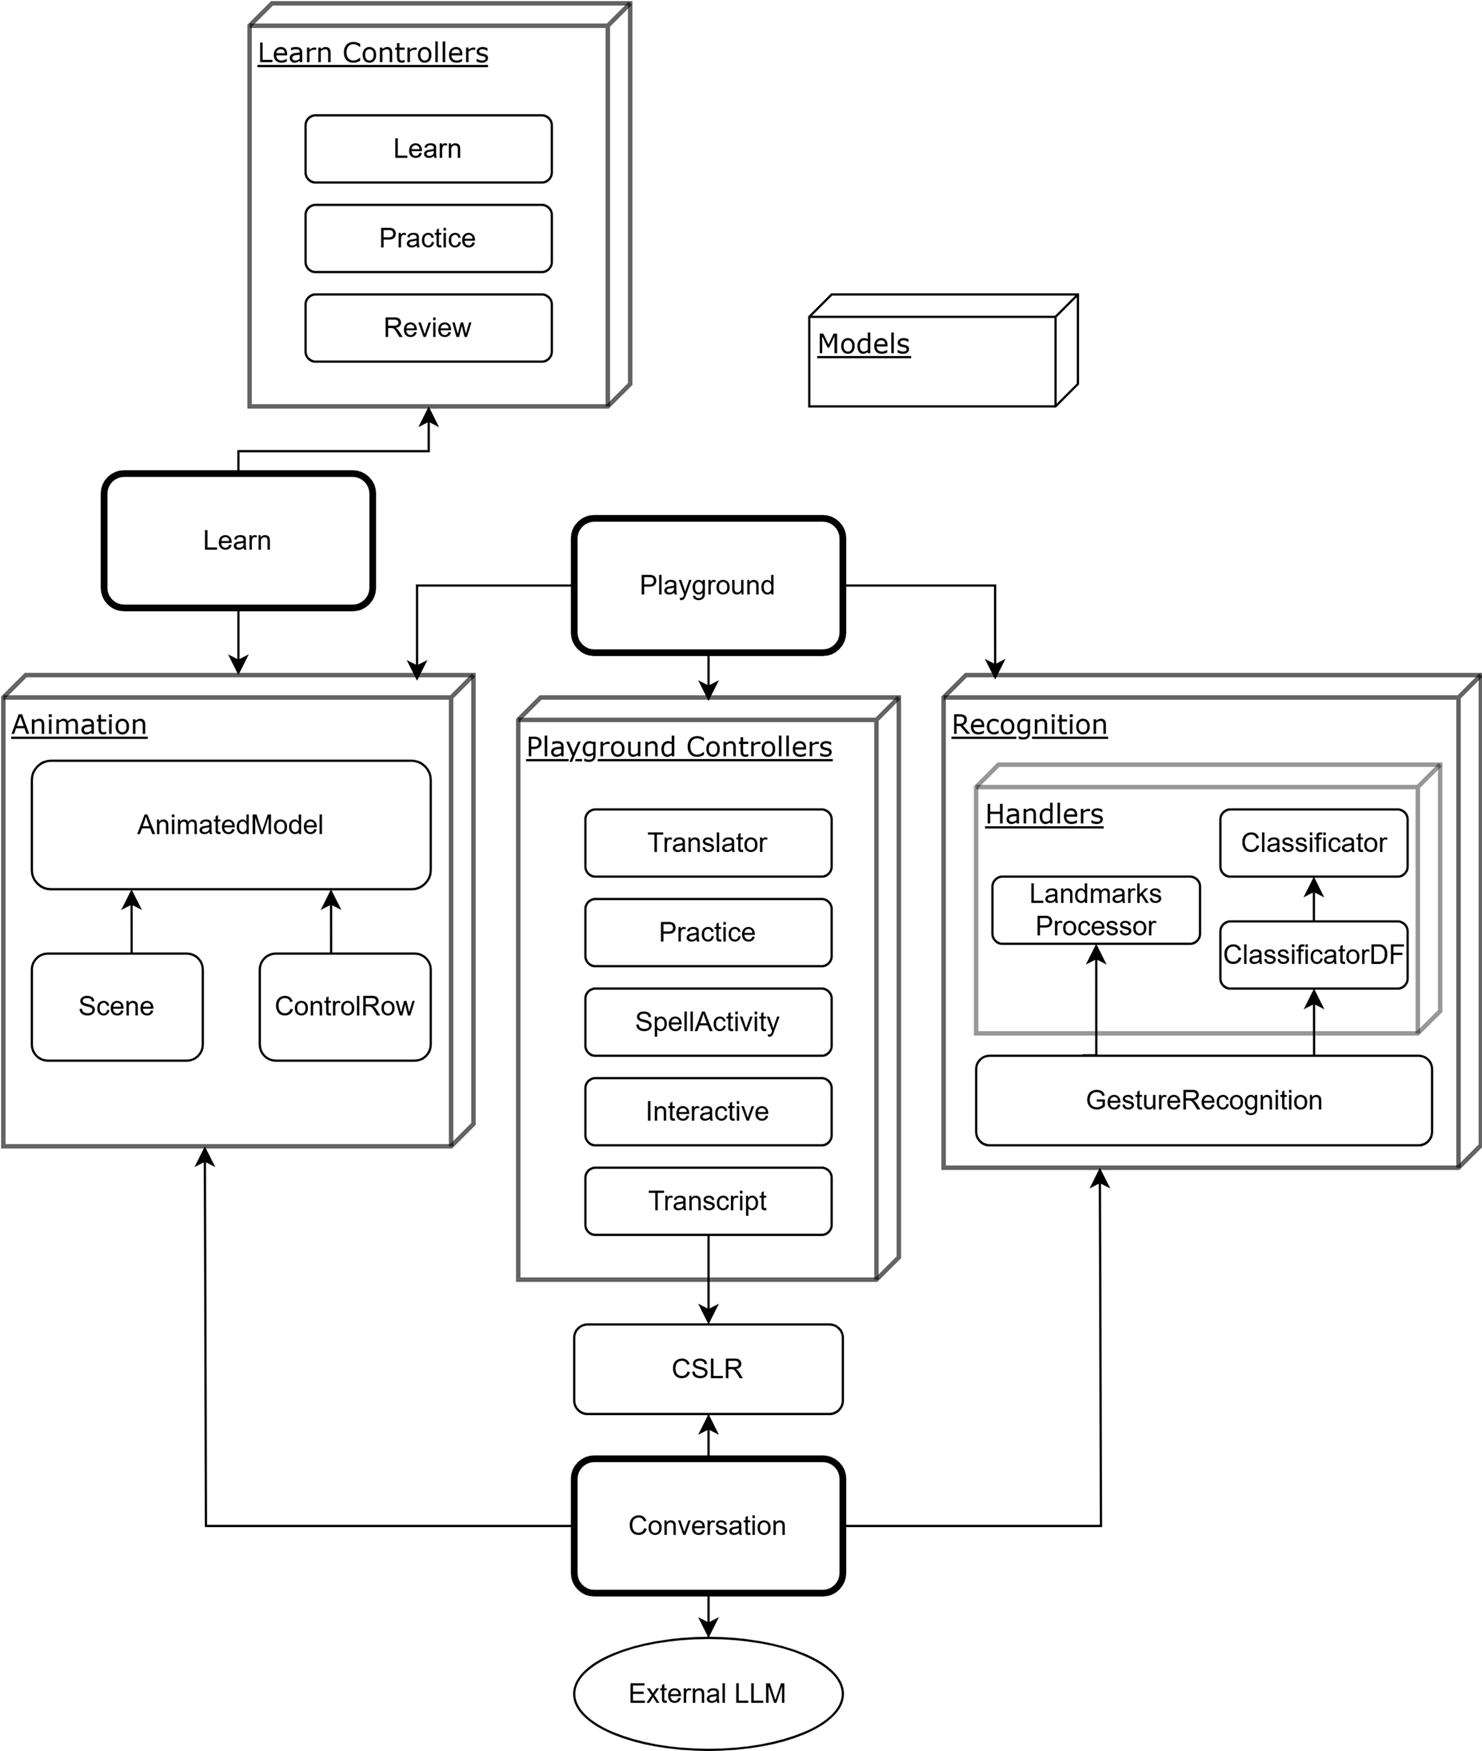

The diagram above was exported from draw.io. Its source (the exported page's mxGraphModel, read from the mxfile embedded in the PNG):
<mxGraphModel dx="1380" dy="1677" grid="1" gridSize="10" guides="1" tooltips="1" connect="1" arrows="1" fold="1" page="1" pageScale="1" pageWidth="1100" pageHeight="850" background="none" math="0" shadow="0">
  <root>
    <mxCell id="0" />
    <mxCell id="1" parent="0" />
    <mxCell id="AOFqVdYAbN945DPOegQV-12" value="&lt;div&gt;Models&lt;/div&gt;&lt;div&gt;&lt;br&gt;&lt;/div&gt;" style="verticalAlign=top;align=left;spacingTop=8;spacingLeft=2;spacingRight=12;shape=cube;size=10;direction=south;fontStyle=4;html=1;rounded=0;shadow=0;comic=0;labelBackgroundColor=none;strokeWidth=1;fontFamily=Verdana;fontSize=12" parent="1" vertex="1">
      <mxGeometry x="570" y="-90" width="120" height="50" as="geometry" />
    </mxCell>
    <mxCell id="AOFqVdYAbN945DPOegQV-14" value="&lt;div&gt;Playground&lt;/div&gt;" style="rounded=1;whiteSpace=wrap;html=1;shadow=0;glass=0;strokeWidth=3;" parent="1" vertex="1">
      <mxGeometry x="465" y="10" width="120" height="60" as="geometry" />
    </mxCell>
    <mxCell id="uoaUGjTpmiX5zEcPUPO6-52" style="edgeStyle=orthogonalEdgeStyle;rounded=0;orthogonalLoop=1;jettySize=auto;html=1;entryX=0.5;entryY=1;entryDx=0;entryDy=0;" parent="1" source="AOFqVdYAbN945DPOegQV-15" target="uoaUGjTpmiX5zEcPUPO6-20" edge="1">
      <mxGeometry relative="1" as="geometry" />
    </mxCell>
    <mxCell id="uoaUGjTpmiX5zEcPUPO6-53" style="edgeStyle=orthogonalEdgeStyle;rounded=0;orthogonalLoop=1;jettySize=auto;html=1;entryX=0;entryY=0;entryDx=210.43478260869563;entryDy=110;entryPerimeter=0;exitX=0;exitY=0.5;exitDx=0;exitDy=0;exitPerimeter=0;" parent="1" source="AOFqVdYAbN945DPOegQV-15" edge="1">
      <mxGeometry relative="1" as="geometry">
        <mxPoint x="455" y="459.99999999999955" as="sourcePoint" />
        <mxPoint x="300" y="290.43478260869574" as="targetPoint" />
      </mxGeometry>
    </mxCell>
    <mxCell id="uoaUGjTpmiX5zEcPUPO6-63" style="edgeStyle=orthogonalEdgeStyle;rounded=0;orthogonalLoop=1;jettySize=auto;html=1;entryX=0.5;entryY=0;entryDx=0;entryDy=0;" parent="1" source="AOFqVdYAbN945DPOegQV-15" target="uoaUGjTpmiX5zEcPUPO6-80" edge="1">
      <mxGeometry relative="1" as="geometry">
        <mxPoint x="525" y="510" as="targetPoint" />
        <Array as="points" />
      </mxGeometry>
    </mxCell>
    <mxCell id="AOFqVdYAbN945DPOegQV-15" value="Conversation" style="rounded=1;whiteSpace=wrap;html=1;strokeWidth=3;" parent="1" vertex="1">
      <mxGeometry x="465" y="430" width="120" height="60" as="geometry" />
    </mxCell>
    <mxCell id="AOFqVdYAbN945DPOegQV-16" value="Learn" style="rounded=1;whiteSpace=wrap;html=1;strokeWidth=3;" parent="1" vertex="1">
      <mxGeometry x="255" y="-10" width="120" height="60" as="geometry" />
    </mxCell>
    <mxCell id="uoaUGjTpmiX5zEcPUPO6-20" value="CSLR" style="rounded=1;whiteSpace=wrap;html=1;" parent="1" vertex="1">
      <mxGeometry x="465" y="370" width="120" height="40" as="geometry" />
    </mxCell>
    <mxCell id="uoaUGjTpmiX5zEcPUPO6-46" value="" style="group" parent="1" vertex="1" connectable="0">
      <mxGeometry x="320" y="-220" width="280" height="180" as="geometry" />
    </mxCell>
    <mxCell id="uoaUGjTpmiX5zEcPUPO6-18" value="Learn Controllers" style="verticalAlign=top;align=left;spacingTop=8;spacingLeft=2;spacingRight=12;shape=cube;size=10;direction=south;fontStyle=4;html=1;rounded=0;shadow=0;comic=0;labelBackgroundColor=none;strokeWidth=2;fontFamily=Verdana;fontSize=12;movable=1;resizable=1;rotatable=1;deletable=1;editable=1;locked=0;connectable=1;opacity=60;" parent="uoaUGjTpmiX5zEcPUPO6-46" vertex="1">
      <mxGeometry width="170" height="180" as="geometry" />
    </mxCell>
    <mxCell id="uoaUGjTpmiX5zEcPUPO6-27" value="Learn" style="rounded=1;whiteSpace=wrap;html=1;movable=1;resizable=1;rotatable=1;deletable=1;editable=1;locked=0;connectable=1;" parent="uoaUGjTpmiX5zEcPUPO6-46" vertex="1">
      <mxGeometry x="25" y="50" width="110" height="30" as="geometry" />
    </mxCell>
    <mxCell id="uoaUGjTpmiX5zEcPUPO6-28" value="&lt;div&gt;Practice&lt;/div&gt;" style="rounded=1;whiteSpace=wrap;html=1;movable=1;resizable=1;rotatable=1;deletable=1;editable=1;locked=0;connectable=1;" parent="uoaUGjTpmiX5zEcPUPO6-46" vertex="1">
      <mxGeometry x="25" y="90" width="110" height="30" as="geometry" />
    </mxCell>
    <mxCell id="uoaUGjTpmiX5zEcPUPO6-29" value="Review" style="rounded=1;whiteSpace=wrap;html=1;movable=1;resizable=1;rotatable=1;deletable=1;editable=1;locked=0;connectable=1;" parent="uoaUGjTpmiX5zEcPUPO6-46" vertex="1">
      <mxGeometry x="25" y="130" width="110" height="30" as="geometry" />
    </mxCell>
    <mxCell id="uoaUGjTpmiX5zEcPUPO6-47" value="" style="group;strokeWidth=2;" parent="1" vertex="1" connectable="0">
      <mxGeometry x="440" y="90" width="170" height="260" as="geometry" />
    </mxCell>
    <mxCell id="uoaUGjTpmiX5zEcPUPO6-14" value="Playground Controllers" style="verticalAlign=top;align=left;spacingTop=8;spacingLeft=2;spacingRight=12;shape=cube;size=10;direction=south;fontStyle=4;html=1;rounded=0;shadow=0;comic=0;labelBackgroundColor=none;strokeWidth=2;fontFamily=Verdana;fontSize=12;opacity=60;" parent="uoaUGjTpmiX5zEcPUPO6-47" vertex="1">
      <mxGeometry width="170" height="260" as="geometry" />
    </mxCell>
    <mxCell id="AOFqVdYAbN945DPOegQV-25" value="&lt;div&gt;Translator&lt;/div&gt;" style="rounded=1;whiteSpace=wrap;html=1;" parent="uoaUGjTpmiX5zEcPUPO6-47" vertex="1">
      <mxGeometry x="30" y="50" width="110" height="30" as="geometry" />
    </mxCell>
    <mxCell id="AOFqVdYAbN945DPOegQV-26" value="Practice" style="rounded=1;whiteSpace=wrap;html=1;" parent="uoaUGjTpmiX5zEcPUPO6-47" vertex="1">
      <mxGeometry x="30" y="90" width="110" height="30" as="geometry" />
    </mxCell>
    <mxCell id="AOFqVdYAbN945DPOegQV-27" value="Transcript" style="rounded=1;whiteSpace=wrap;html=1;" parent="uoaUGjTpmiX5zEcPUPO6-47" vertex="1">
      <mxGeometry x="30" y="210" width="110" height="30" as="geometry" />
    </mxCell>
    <mxCell id="AOFqVdYAbN945DPOegQV-28" value="SpellActivity" style="rounded=1;whiteSpace=wrap;html=1;" parent="uoaUGjTpmiX5zEcPUPO6-47" vertex="1">
      <mxGeometry x="30" y="130" width="110" height="30" as="geometry" />
    </mxCell>
    <mxCell id="AOFqVdYAbN945DPOegQV-29" value="Interactive" style="rounded=1;whiteSpace=wrap;html=1;" parent="uoaUGjTpmiX5zEcPUPO6-47" vertex="1">
      <mxGeometry x="30" y="170" width="110" height="30" as="geometry" />
    </mxCell>
    <mxCell id="uoaUGjTpmiX5zEcPUPO6-49" value="" style="group;strokeWidth=2;rounded=0;opacity=60;" parent="1" vertex="1" connectable="0">
      <mxGeometry x="210" y="80" width="210" height="220" as="geometry" />
    </mxCell>
    <mxCell id="39150e848f15840c-1" value="Animation" style="verticalAlign=top;align=left;spacingTop=8;spacingLeft=2;spacingRight=12;shape=cube;size=10;direction=south;fontStyle=4;html=1;rounded=0;shadow=0;comic=0;labelBackgroundColor=none;strokeWidth=2;fontFamily=Verdana;fontSize=12;opacity=60;" parent="uoaUGjTpmiX5zEcPUPO6-49" vertex="1">
      <mxGeometry width="210" height="210.43478260869563" as="geometry" />
    </mxCell>
    <mxCell id="AOFqVdYAbN945DPOegQV-3" value="AnimatedModel" style="rounded=1;whiteSpace=wrap;html=1;" parent="uoaUGjTpmiX5zEcPUPO6-49" vertex="1">
      <mxGeometry x="12.727272727272728" y="38.260869565217405" width="178.1818181818182" height="57.39130434782609" as="geometry" />
    </mxCell>
    <mxCell id="uoaUGjTpmiX5zEcPUPO6-61" style="edgeStyle=orthogonalEdgeStyle;rounded=0;orthogonalLoop=1;jettySize=auto;html=1;entryX=0.75;entryY=1;entryDx=0;entryDy=0;" parent="uoaUGjTpmiX5zEcPUPO6-49" source="AOFqVdYAbN945DPOegQV-4" target="AOFqVdYAbN945DPOegQV-3" edge="1">
      <mxGeometry relative="1" as="geometry">
        <Array as="points">
          <mxPoint x="146.36363636363637" y="114.78260869565219" />
          <mxPoint x="146.36363636363637" y="114.78260869565219" />
        </Array>
      </mxGeometry>
    </mxCell>
    <mxCell id="AOFqVdYAbN945DPOegQV-4" value="ControlRow" style="rounded=1;whiteSpace=wrap;html=1;" parent="uoaUGjTpmiX5zEcPUPO6-49" vertex="1">
      <mxGeometry x="114.54545454545455" y="124.34782608695653" width="76.36363636363636" height="47.82608695652173" as="geometry" />
    </mxCell>
    <mxCell id="uoaUGjTpmiX5zEcPUPO6-1" style="edgeStyle=orthogonalEdgeStyle;rounded=0;orthogonalLoop=1;jettySize=auto;html=1;entryX=0.25;entryY=1;entryDx=0;entryDy=0;" parent="uoaUGjTpmiX5zEcPUPO6-49" source="AOFqVdYAbN945DPOegQV-5" target="AOFqVdYAbN945DPOegQV-3" edge="1">
      <mxGeometry relative="1" as="geometry">
        <Array as="points">
          <mxPoint x="57.27272727272727" y="114.78260869565219" />
          <mxPoint x="57.27272727272727" y="114.78260869565219" />
        </Array>
      </mxGeometry>
    </mxCell>
    <mxCell id="AOFqVdYAbN945DPOegQV-5" value="Scene" style="rounded=1;whiteSpace=wrap;html=1;" parent="uoaUGjTpmiX5zEcPUPO6-49" vertex="1">
      <mxGeometry x="12.727272727272728" y="124.34782608695653" width="76.36363636363636" height="47.82608695652173" as="geometry" />
    </mxCell>
    <mxCell id="uoaUGjTpmiX5zEcPUPO6-50" value="" style="group;strokeWidth=2;" parent="1" vertex="1" connectable="0">
      <mxGeometry x="630" y="80" width="240" height="220" as="geometry" />
    </mxCell>
    <mxCell id="39150e848f15840c-2" value="Recognition" style="verticalAlign=top;align=left;spacingTop=8;spacingLeft=2;spacingRight=12;shape=cube;size=10;direction=south;fontStyle=4;html=1;rounded=0;shadow=0;comic=0;labelBackgroundColor=none;strokeWidth=2;fontFamily=Verdana;fontSize=12;perimeterSpacing=0;opacity=60;" parent="uoaUGjTpmiX5zEcPUPO6-50" vertex="1">
      <mxGeometry width="239.99999999999997" height="220" as="geometry" />
    </mxCell>
    <mxCell id="uoaUGjTpmiX5zEcPUPO6-48" value="" style="group" parent="uoaUGjTpmiX5zEcPUPO6-50" vertex="1" connectable="0">
      <mxGeometry x="14.545454545454545" y="40" width="207.27272727272725" height="170" as="geometry" />
    </mxCell>
    <mxCell id="AOFqVdYAbN945DPOegQV-7" value="&lt;div&gt;Handlers&lt;/div&gt;" style="verticalAlign=top;align=left;spacingTop=8;spacingLeft=2;spacingRight=12;shape=cube;size=10;direction=south;fontStyle=4;html=1;rounded=0;shadow=0;comic=0;labelBackgroundColor=none;strokeWidth=2;fontFamily=Verdana;fontSize=12;opacity=40;" parent="uoaUGjTpmiX5zEcPUPO6-48" vertex="1">
      <mxGeometry width="207.27272727272725" height="120" as="geometry" />
    </mxCell>
    <mxCell id="uoaUGjTpmiX5zEcPUPO6-69" style="edgeStyle=orthogonalEdgeStyle;rounded=0;orthogonalLoop=1;jettySize=auto;html=1;entryX=0.5;entryY=1;entryDx=0;entryDy=0;" parent="uoaUGjTpmiX5zEcPUPO6-48" source="AOFqVdYAbN945DPOegQV-8" target="AOFqVdYAbN945DPOegQV-11" edge="1">
      <mxGeometry relative="1" as="geometry" />
    </mxCell>
    <mxCell id="AOFqVdYAbN945DPOegQV-8" value="ClassificatorDF" style="rounded=1;whiteSpace=wrap;html=1;" parent="uoaUGjTpmiX5zEcPUPO6-48" vertex="1">
      <mxGeometry x="109.09090909090908" y="70" width="83.63636363636364" height="30" as="geometry" />
    </mxCell>
    <mxCell id="AOFqVdYAbN945DPOegQV-9" value="&lt;div&gt;Landmarks&lt;/div&gt;&lt;div&gt;Processor&lt;/div&gt;" style="rounded=1;whiteSpace=wrap;html=1;" parent="uoaUGjTpmiX5zEcPUPO6-48" vertex="1">
      <mxGeometry x="7.27" y="50" width="92.73" height="30" as="geometry" />
    </mxCell>
    <mxCell id="uoaUGjTpmiX5zEcPUPO6-3" style="edgeStyle=orthogonalEdgeStyle;rounded=0;orthogonalLoop=1;jettySize=auto;html=1;entryX=0.5;entryY=1;entryDx=0;entryDy=0;exitX=0.233;exitY=-0.005;exitDx=0;exitDy=0;exitPerimeter=0;" parent="uoaUGjTpmiX5zEcPUPO6-48" source="AOFqVdYAbN945DPOegQV-10" target="AOFqVdYAbN945DPOegQV-9" edge="1">
      <mxGeometry relative="1" as="geometry">
        <Array as="points">
          <mxPoint x="54.54545454545454" y="130" />
        </Array>
      </mxGeometry>
    </mxCell>
    <mxCell id="uoaUGjTpmiX5zEcPUPO6-51" style="edgeStyle=orthogonalEdgeStyle;rounded=0;orthogonalLoop=1;jettySize=auto;html=1;exitX=0.75;exitY=0;exitDx=0;exitDy=0;entryX=0.5;entryY=1;entryDx=0;entryDy=0;" parent="uoaUGjTpmiX5zEcPUPO6-48" source="AOFqVdYAbN945DPOegQV-10" target="AOFqVdYAbN945DPOegQV-8" edge="1">
      <mxGeometry relative="1" as="geometry" />
    </mxCell>
    <mxCell id="AOFqVdYAbN945DPOegQV-10" value="GestureRecognition" style="rounded=1;whiteSpace=wrap;html=1;" parent="uoaUGjTpmiX5zEcPUPO6-48" vertex="1">
      <mxGeometry y="130" width="203.6363636363636" height="40" as="geometry" />
    </mxCell>
    <mxCell id="AOFqVdYAbN945DPOegQV-11" value="&lt;div&gt;Classificator&lt;/div&gt;" style="rounded=1;whiteSpace=wrap;html=1;" parent="uoaUGjTpmiX5zEcPUPO6-48" vertex="1">
      <mxGeometry x="109.09090909090908" y="20" width="83.63636363636364" height="30" as="geometry" />
    </mxCell>
    <mxCell id="uoaUGjTpmiX5zEcPUPO6-54" style="edgeStyle=orthogonalEdgeStyle;rounded=0;orthogonalLoop=1;jettySize=auto;html=1;entryX=1.001;entryY=0.48;entryDx=0;entryDy=0;entryPerimeter=0;exitX=1;exitY=0.5;exitDx=0;exitDy=0;" parent="1" source="AOFqVdYAbN945DPOegQV-15" edge="1">
      <mxGeometry relative="1" as="geometry">
        <mxPoint x="590" y="460" as="sourcePoint" />
        <mxPoint x="699.8000000000002" y="300" as="targetPoint" />
      </mxGeometry>
    </mxCell>
    <mxCell id="uoaUGjTpmiX5zEcPUPO6-56" style="edgeStyle=orthogonalEdgeStyle;rounded=0;orthogonalLoop=1;jettySize=auto;html=1;entryX=0.009;entryY=0.904;entryDx=0;entryDy=0;entryPerimeter=0;" parent="1" source="AOFqVdYAbN945DPOegQV-14" target="39150e848f15840c-2" edge="1">
      <mxGeometry relative="1" as="geometry" />
    </mxCell>
    <mxCell id="uoaUGjTpmiX5zEcPUPO6-57" style="edgeStyle=orthogonalEdgeStyle;rounded=0;orthogonalLoop=1;jettySize=auto;html=1;entryX=0.012;entryY=0.12;entryDx=0;entryDy=0;entryPerimeter=0;" parent="1" source="AOFqVdYAbN945DPOegQV-14" target="39150e848f15840c-1" edge="1">
      <mxGeometry relative="1" as="geometry" />
    </mxCell>
    <mxCell id="uoaUGjTpmiX5zEcPUPO6-59" style="edgeStyle=orthogonalEdgeStyle;rounded=0;orthogonalLoop=1;jettySize=auto;html=1;entryX=0;entryY=0;entryDx=180;entryDy=90;entryPerimeter=0;" parent="1" source="AOFqVdYAbN945DPOegQV-16" target="uoaUGjTpmiX5zEcPUPO6-18" edge="1">
      <mxGeometry relative="1" as="geometry">
        <Array as="points">
          <mxPoint x="315" y="-20" />
          <mxPoint x="400" y="-20" />
        </Array>
      </mxGeometry>
    </mxCell>
    <mxCell id="uoaUGjTpmiX5zEcPUPO6-62" style="edgeStyle=orthogonalEdgeStyle;rounded=0;orthogonalLoop=1;jettySize=auto;html=1;entryX=0.5;entryY=0;entryDx=0;entryDy=0;" parent="1" source="AOFqVdYAbN945DPOegQV-27" target="uoaUGjTpmiX5zEcPUPO6-20" edge="1">
      <mxGeometry relative="1" as="geometry" />
    </mxCell>
    <mxCell id="uoaUGjTpmiX5zEcPUPO6-75" style="edgeStyle=orthogonalEdgeStyle;rounded=0;orthogonalLoop=1;jettySize=auto;html=1;entryX=0;entryY=0.5;entryDx=0;entryDy=0;entryPerimeter=0;" parent="1" source="AOFqVdYAbN945DPOegQV-16" target="39150e848f15840c-1" edge="1">
      <mxGeometry relative="1" as="geometry" />
    </mxCell>
    <mxCell id="uoaUGjTpmiX5zEcPUPO6-77" style="edgeStyle=orthogonalEdgeStyle;rounded=0;orthogonalLoop=1;jettySize=auto;html=1;entryX=0.006;entryY=0.5;entryDx=0;entryDy=0;entryPerimeter=0;" parent="1" source="AOFqVdYAbN945DPOegQV-14" target="uoaUGjTpmiX5zEcPUPO6-14" edge="1">
      <mxGeometry relative="1" as="geometry" />
    </mxCell>
    <mxCell id="uoaUGjTpmiX5zEcPUPO6-80" value="External LLM" style="ellipse;whiteSpace=wrap;html=1;" parent="1" vertex="1">
      <mxGeometry x="465" y="510" width="120" height="50" as="geometry" />
    </mxCell>
  </root>
</mxGraphModel>